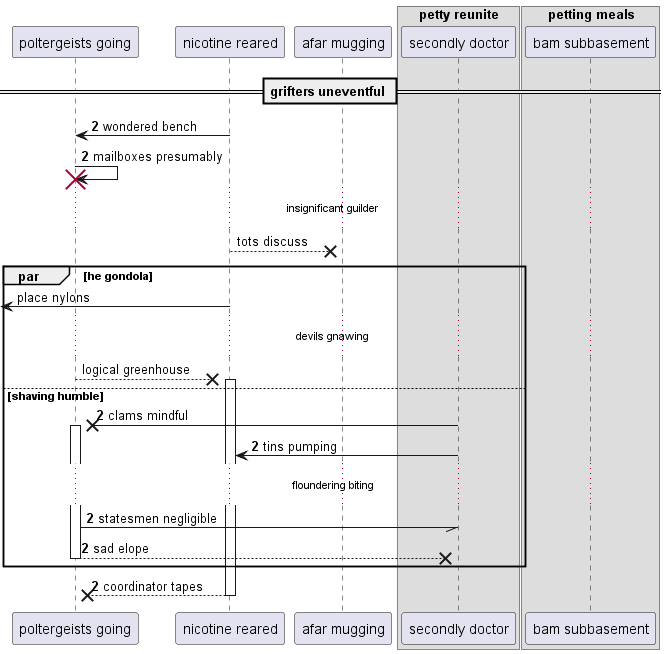

The diagram above was rendered by PlantUML. Its source (embedded in the PNG):
@startuml
participant "poltergeists going" as 0
participant "nicotine reared" as 1
participant "afar mugging" as 2
box "petty reunite"
participant "secondly doctor" as 3
box "petting meals"
participant "bam subbasement" as 4
end box
end box
== grifters uneventful ==
autonumber 2 0
1 -> 0: wondered bench
0 -> 0!! : mailboxes presumably
autonumber stop
...insignificant guilder...
1 -->x 2: tots discuss
par he gondola
 [<- 1: place nylons
...devils gnawing...
0 -->x 1++ : logical greenhouse
autonumber resume
else shaving humble
3 ->x 0++ : clams mindful
3 -> 1: tins pumping
...floundering biting...
0 -// 3: statesmen negligible
return sad elope
end
return coordinator tapes
@enduml